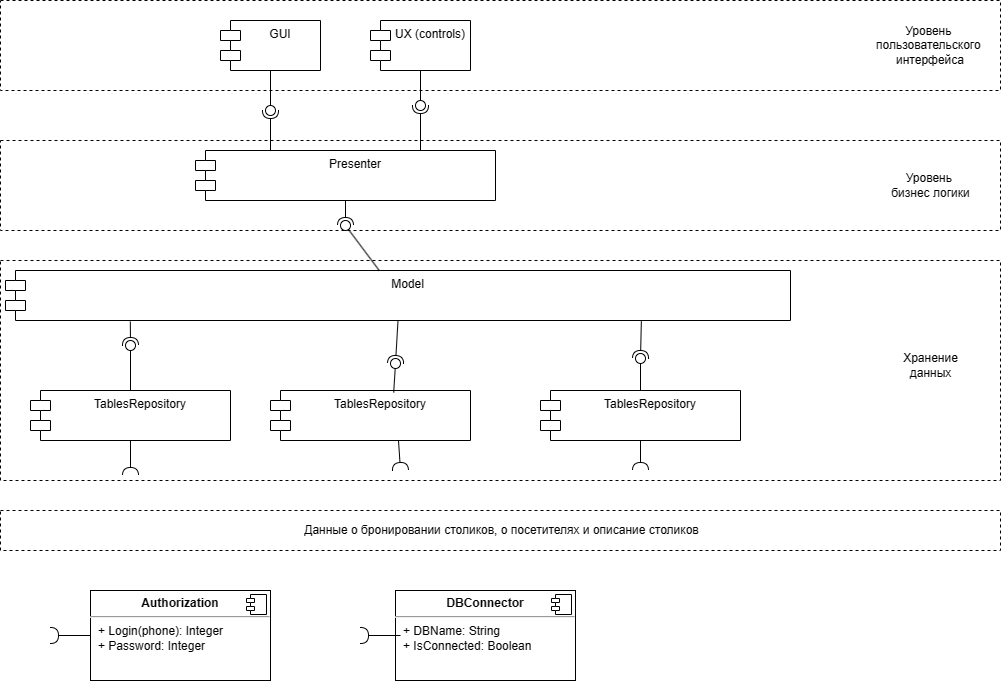

The diagram above was exported from draw.io. Its source (the exported page's mxGraphModel, read from the mxfile embedded in the PNG):
<mxGraphModel dx="1781" dy="679" grid="1" gridSize="10" guides="1" tooltips="1" connect="1" arrows="1" fold="1" page="1" pageScale="1" pageWidth="1169" pageHeight="826" background="none" math="0" shadow="0">
  <root>
    <mxCell id="0" />
    <mxCell id="1" parent="0" />
    <mxCell id="gPKKc12AeJ67HpigziQ7-84" value="" style="rounded=0;whiteSpace=wrap;html=1;dashed=1;" vertex="1" parent="1">
      <mxGeometry x="40" y="310" width="1000" height="220" as="geometry" />
    </mxCell>
    <mxCell id="gPKKc12AeJ67HpigziQ7-81" value="" style="rounded=0;whiteSpace=wrap;html=1;dashed=1;" vertex="1" parent="1">
      <mxGeometry x="40" y="190" width="1000" height="90" as="geometry" />
    </mxCell>
    <mxCell id="gPKKc12AeJ67HpigziQ7-78" value="" style="rounded=0;whiteSpace=wrap;html=1;dashed=1;" vertex="1" parent="1">
      <mxGeometry x="40" y="50" width="1000" height="90" as="geometry" />
    </mxCell>
    <mxCell id="gPKKc12AeJ67HpigziQ7-41" value="GUI" style="shape=module;align=left;spacingLeft=20;align=center;verticalAlign=top;whiteSpace=wrap;html=1;" vertex="1" parent="1">
      <mxGeometry x="260" y="70" width="100" height="50" as="geometry" />
    </mxCell>
    <mxCell id="gPKKc12AeJ67HpigziQ7-42" value="UX (controls)" style="shape=module;align=left;spacingLeft=20;align=center;verticalAlign=top;whiteSpace=wrap;html=1;" vertex="1" parent="1">
      <mxGeometry x="410" y="70" width="100" height="50" as="geometry" />
    </mxCell>
    <mxCell id="gPKKc12AeJ67HpigziQ7-43" value="Presenter" style="shape=module;align=left;spacingLeft=20;align=center;verticalAlign=top;whiteSpace=wrap;html=1;" vertex="1" parent="1">
      <mxGeometry x="235" y="200" width="300" height="50" as="geometry" />
    </mxCell>
    <mxCell id="gPKKc12AeJ67HpigziQ7-44" value="Model" style="shape=module;align=left;spacingLeft=20;align=center;verticalAlign=top;whiteSpace=wrap;html=1;" vertex="1" parent="1">
      <mxGeometry x="45" y="320" width="785" height="50" as="geometry" />
    </mxCell>
    <mxCell id="gPKKc12AeJ67HpigziQ7-46" value="TablesRepository" style="shape=module;align=left;spacingLeft=20;align=center;verticalAlign=top;whiteSpace=wrap;html=1;" vertex="1" parent="1">
      <mxGeometry x="70" y="440" width="200" height="50" as="geometry" />
    </mxCell>
    <mxCell id="gPKKc12AeJ67HpigziQ7-48" value="TablesRepository" style="shape=module;align=left;spacingLeft=20;align=center;verticalAlign=top;whiteSpace=wrap;html=1;" vertex="1" parent="1">
      <mxGeometry x="310" y="440" width="200" height="50" as="geometry" />
    </mxCell>
    <mxCell id="gPKKc12AeJ67HpigziQ7-49" value="TablesRepository" style="shape=module;align=left;spacingLeft=20;align=center;verticalAlign=top;whiteSpace=wrap;html=1;" vertex="1" parent="1">
      <mxGeometry x="580" y="440" width="200" height="50" as="geometry" />
    </mxCell>
    <mxCell id="gPKKc12AeJ67HpigziQ7-51" value="" style="rounded=0;orthogonalLoop=1;jettySize=auto;html=1;endArrow=halfCircle;endFill=0;endSize=6;strokeWidth=1;sketch=0;exitX=0.75;exitY=0;exitDx=0;exitDy=0;" edge="1" target="gPKKc12AeJ67HpigziQ7-53" parent="1" source="gPKKc12AeJ67HpigziQ7-43">
      <mxGeometry relative="1" as="geometry">
        <mxPoint x="520" y="125" as="sourcePoint" />
      </mxGeometry>
    </mxCell>
    <mxCell id="gPKKc12AeJ67HpigziQ7-52" value="" style="rounded=0;orthogonalLoop=1;jettySize=auto;html=1;endArrow=oval;endFill=0;sketch=0;sourcePerimeterSpacing=0;targetPerimeterSpacing=0;endSize=10;" edge="1" target="gPKKc12AeJ67HpigziQ7-53" parent="1" source="gPKKc12AeJ67HpigziQ7-42">
      <mxGeometry relative="1" as="geometry">
        <mxPoint x="480" y="125" as="sourcePoint" />
      </mxGeometry>
    </mxCell>
    <mxCell id="gPKKc12AeJ67HpigziQ7-53" value="" style="ellipse;whiteSpace=wrap;html=1;align=center;aspect=fixed;fillColor=none;strokeColor=none;resizable=0;perimeter=centerPerimeter;rotatable=0;allowArrows=0;points=[];outlineConnect=1;" vertex="1" parent="1">
      <mxGeometry x="455" y="150" width="10" height="10" as="geometry" />
    </mxCell>
    <mxCell id="gPKKc12AeJ67HpigziQ7-56" value="" style="ellipse;whiteSpace=wrap;html=1;align=center;aspect=fixed;fillColor=none;strokeColor=none;resizable=0;perimeter=centerPerimeter;rotatable=0;allowArrows=0;points=[];outlineConnect=1;" vertex="1" parent="1">
      <mxGeometry x="495" y="110" width="10" height="10" as="geometry" />
    </mxCell>
    <mxCell id="gPKKc12AeJ67HpigziQ7-57" value="" style="rounded=0;orthogonalLoop=1;jettySize=auto;html=1;endArrow=halfCircle;endFill=0;endSize=6;strokeWidth=1;sketch=0;exitX=0.25;exitY=0;exitDx=0;exitDy=0;" edge="1" parent="1" source="gPKKc12AeJ67HpigziQ7-43">
      <mxGeometry relative="1" as="geometry">
        <mxPoint x="520" y="115" as="sourcePoint" />
        <mxPoint x="310" y="160" as="targetPoint" />
        <Array as="points" />
      </mxGeometry>
    </mxCell>
    <mxCell id="gPKKc12AeJ67HpigziQ7-58" value="" style="rounded=0;orthogonalLoop=1;jettySize=auto;html=1;endArrow=oval;endFill=0;sketch=0;sourcePerimeterSpacing=0;targetPerimeterSpacing=0;endSize=10;exitX=0.5;exitY=1;exitDx=0;exitDy=0;" edge="1" parent="1" source="gPKKc12AeJ67HpigziQ7-41">
      <mxGeometry relative="1" as="geometry">
        <mxPoint x="490" y="114" as="sourcePoint" />
        <mxPoint x="310" y="160" as="targetPoint" />
      </mxGeometry>
    </mxCell>
    <mxCell id="gPKKc12AeJ67HpigziQ7-59" value="" style="ellipse;whiteSpace=wrap;html=1;align=center;aspect=fixed;fillColor=none;strokeColor=none;resizable=0;perimeter=centerPerimeter;rotatable=0;allowArrows=0;points=[];outlineConnect=1;" vertex="1" parent="1">
      <mxGeometry x="495" y="110" width="10" height="10" as="geometry" />
    </mxCell>
    <mxCell id="gPKKc12AeJ67HpigziQ7-63" value="" style="rounded=0;orthogonalLoop=1;jettySize=auto;html=1;endArrow=halfCircle;endFill=0;endSize=6;strokeWidth=1;sketch=0;" edge="1" target="gPKKc12AeJ67HpigziQ7-65" parent="1" source="gPKKc12AeJ67HpigziQ7-43">
      <mxGeometry relative="1" as="geometry">
        <mxPoint x="430" y="290" as="sourcePoint" />
      </mxGeometry>
    </mxCell>
    <mxCell id="gPKKc12AeJ67HpigziQ7-64" value="" style="rounded=0;orthogonalLoop=1;jettySize=auto;html=1;endArrow=oval;endFill=0;sketch=0;sourcePerimeterSpacing=0;targetPerimeterSpacing=0;endSize=10;" edge="1" target="gPKKc12AeJ67HpigziQ7-65" parent="1" source="gPKKc12AeJ67HpigziQ7-44">
      <mxGeometry relative="1" as="geometry">
        <mxPoint x="380" y="275" as="sourcePoint" />
      </mxGeometry>
    </mxCell>
    <mxCell id="gPKKc12AeJ67HpigziQ7-65" value="" style="ellipse;whiteSpace=wrap;html=1;align=center;aspect=fixed;fillColor=none;strokeColor=none;resizable=0;perimeter=centerPerimeter;rotatable=0;allowArrows=0;points=[];outlineConnect=1;" vertex="1" parent="1">
      <mxGeometry x="380" y="270" width="10" height="10" as="geometry" />
    </mxCell>
    <mxCell id="gPKKc12AeJ67HpigziQ7-68" value="" style="rounded=0;orthogonalLoop=1;jettySize=auto;html=1;endArrow=halfCircle;endFill=0;endSize=6;strokeWidth=1;sketch=0;exitX=0.159;exitY=1.022;exitDx=0;exitDy=0;exitPerimeter=0;" edge="1" target="gPKKc12AeJ67HpigziQ7-70" parent="1" source="gPKKc12AeJ67HpigziQ7-44">
      <mxGeometry relative="1" as="geometry">
        <mxPoint x="190" y="395" as="sourcePoint" />
      </mxGeometry>
    </mxCell>
    <mxCell id="gPKKc12AeJ67HpigziQ7-69" value="" style="rounded=0;orthogonalLoop=1;jettySize=auto;html=1;endArrow=oval;endFill=0;sketch=0;sourcePerimeterSpacing=0;targetPerimeterSpacing=0;endSize=10;" edge="1" target="gPKKc12AeJ67HpigziQ7-70" parent="1" source="gPKKc12AeJ67HpigziQ7-46">
      <mxGeometry relative="1" as="geometry">
        <mxPoint x="150" y="395" as="sourcePoint" />
      </mxGeometry>
    </mxCell>
    <mxCell id="gPKKc12AeJ67HpigziQ7-70" value="" style="ellipse;whiteSpace=wrap;html=1;align=center;aspect=fixed;fillColor=none;strokeColor=none;resizable=0;perimeter=centerPerimeter;rotatable=0;allowArrows=0;points=[];outlineConnect=1;" vertex="1" parent="1">
      <mxGeometry x="165" y="390" width="10" height="10" as="geometry" />
    </mxCell>
    <mxCell id="gPKKc12AeJ67HpigziQ7-71" value="" style="rounded=0;orthogonalLoop=1;jettySize=auto;html=1;endArrow=halfCircle;endFill=0;endSize=6;strokeWidth=1;sketch=0;exitX=0.5;exitY=1;exitDx=0;exitDy=0;" edge="1" target="gPKKc12AeJ67HpigziQ7-73" parent="1" source="gPKKc12AeJ67HpigziQ7-44">
      <mxGeometry relative="1" as="geometry">
        <mxPoint x="455" y="413" as="sourcePoint" />
      </mxGeometry>
    </mxCell>
    <mxCell id="gPKKc12AeJ67HpigziQ7-72" value="" style="rounded=0;orthogonalLoop=1;jettySize=auto;html=1;endArrow=oval;endFill=0;sketch=0;sourcePerimeterSpacing=0;targetPerimeterSpacing=0;endSize=10;exitX=0.616;exitY=0.04;exitDx=0;exitDy=0;exitPerimeter=0;" edge="1" target="gPKKc12AeJ67HpigziQ7-73" parent="1" source="gPKKc12AeJ67HpigziQ7-48">
      <mxGeometry relative="1" as="geometry">
        <mxPoint x="415" y="413" as="sourcePoint" />
      </mxGeometry>
    </mxCell>
    <mxCell id="gPKKc12AeJ67HpigziQ7-73" value="" style="ellipse;whiteSpace=wrap;html=1;align=center;aspect=fixed;fillColor=none;strokeColor=none;resizable=0;perimeter=centerPerimeter;rotatable=0;allowArrows=0;points=[];outlineConnect=1;" vertex="1" parent="1">
      <mxGeometry x="430" y="408" width="10" height="10" as="geometry" />
    </mxCell>
    <mxCell id="gPKKc12AeJ67HpigziQ7-74" value="" style="rounded=0;orthogonalLoop=1;jettySize=auto;html=1;endArrow=halfCircle;endFill=0;endSize=6;strokeWidth=1;sketch=0;exitX=0.81;exitY=1.016;exitDx=0;exitDy=0;exitPerimeter=0;" edge="1" target="gPKKc12AeJ67HpigziQ7-76" parent="1" source="gPKKc12AeJ67HpigziQ7-44">
      <mxGeometry relative="1" as="geometry">
        <mxPoint x="700" y="408" as="sourcePoint" />
      </mxGeometry>
    </mxCell>
    <mxCell id="gPKKc12AeJ67HpigziQ7-75" value="" style="rounded=0;orthogonalLoop=1;jettySize=auto;html=1;endArrow=oval;endFill=0;sketch=0;sourcePerimeterSpacing=0;targetPerimeterSpacing=0;endSize=10;" edge="1" target="gPKKc12AeJ67HpigziQ7-76" parent="1" source="gPKKc12AeJ67HpigziQ7-49">
      <mxGeometry relative="1" as="geometry">
        <mxPoint x="695" y="408" as="sourcePoint" />
        <mxPoint x="715" y="408" as="targetPoint" />
      </mxGeometry>
    </mxCell>
    <mxCell id="gPKKc12AeJ67HpigziQ7-76" value="" style="ellipse;whiteSpace=wrap;html=1;align=center;aspect=fixed;fillColor=none;strokeColor=none;resizable=0;perimeter=centerPerimeter;rotatable=0;allowArrows=0;points=[];outlineConnect=1;" vertex="1" parent="1">
      <mxGeometry x="675" y="403" width="10" height="10" as="geometry" />
    </mxCell>
    <mxCell id="gPKKc12AeJ67HpigziQ7-79" value="Уровень&amp;nbsp;&lt;br&gt;пользовательского&amp;nbsp;&lt;br&gt;интерфейса" style="text;html=1;strokeColor=none;fillColor=none;align=center;verticalAlign=middle;whiteSpace=wrap;rounded=0;" vertex="1" parent="1">
      <mxGeometry x="940" y="80" width="60" height="30" as="geometry" />
    </mxCell>
    <mxCell id="gPKKc12AeJ67HpigziQ7-80" value="Уровень&amp;nbsp;&lt;br&gt;бизнес логики" style="text;html=1;strokeColor=none;fillColor=none;align=center;verticalAlign=middle;whiteSpace=wrap;rounded=0;" vertex="1" parent="1">
      <mxGeometry x="927.5" y="220" width="85" height="30" as="geometry" />
    </mxCell>
    <mxCell id="gPKKc12AeJ67HpigziQ7-85" value="Хранение данных" style="text;html=1;strokeColor=none;fillColor=none;align=center;verticalAlign=middle;whiteSpace=wrap;rounded=0;" vertex="1" parent="1">
      <mxGeometry x="927.5" y="400" width="85" height="30" as="geometry" />
    </mxCell>
    <mxCell id="gPKKc12AeJ67HpigziQ7-86" value="" style="rounded=0;whiteSpace=wrap;html=1;dashed=1;" vertex="1" parent="1">
      <mxGeometry x="40" y="560" width="1000" height="40" as="geometry" />
    </mxCell>
    <mxCell id="gPKKc12AeJ67HpigziQ7-89" value="Данные о бронировании столиков, о посетителях и описание столиков" style="text;html=1;strokeColor=none;fillColor=none;align=center;verticalAlign=middle;whiteSpace=wrap;rounded=0;" vertex="1" parent="1">
      <mxGeometry x="70" y="565" width="942.5" height="30" as="geometry" />
    </mxCell>
    <mxCell id="gPKKc12AeJ67HpigziQ7-90" value="&lt;p style=&quot;margin:0px;margin-top:6px;text-align:center;&quot;&gt;&lt;b&gt;Authorization&lt;/b&gt;&lt;/p&gt;&lt;hr&gt;&lt;p style=&quot;margin:0px;margin-left:8px;&quot;&gt;+ Login(phone): Integer&lt;br&gt;+ Password: Integer&lt;/p&gt;" style="align=left;overflow=fill;html=1;dropTarget=0;whiteSpace=wrap;" vertex="1" parent="1">
      <mxGeometry x="130" y="640" width="180" height="90" as="geometry" />
    </mxCell>
    <mxCell id="gPKKc12AeJ67HpigziQ7-91" value="" style="shape=component;jettyWidth=8;jettyHeight=4;" vertex="1" parent="gPKKc12AeJ67HpigziQ7-90">
      <mxGeometry x="1" width="20" height="20" relative="1" as="geometry">
        <mxPoint x="-24" y="4" as="offset" />
      </mxGeometry>
    </mxCell>
    <mxCell id="gPKKc12AeJ67HpigziQ7-92" value="" style="rounded=0;orthogonalLoop=1;jettySize=auto;html=1;endArrow=halfCircle;endFill=0;endSize=6;strokeWidth=1;sketch=0;fontSize=12;curved=1;exitX=0.5;exitY=1;exitDx=0;exitDy=0;" edge="1" target="gPKKc12AeJ67HpigziQ7-93" parent="1" source="gPKKc12AeJ67HpigziQ7-46">
      <mxGeometry relative="1" as="geometry">
        <mxPoint x="190" y="525" as="sourcePoint" />
      </mxGeometry>
    </mxCell>
    <mxCell id="gPKKc12AeJ67HpigziQ7-93" value="" style="ellipse;whiteSpace=wrap;html=1;align=center;aspect=fixed;fillColor=none;strokeColor=none;resizable=0;perimeter=centerPerimeter;rotatable=0;allowArrows=0;points=[];outlineConnect=1;" vertex="1" parent="1">
      <mxGeometry x="165" y="520" width="10" height="10" as="geometry" />
    </mxCell>
    <mxCell id="gPKKc12AeJ67HpigziQ7-94" value="" style="rounded=0;orthogonalLoop=1;jettySize=auto;html=1;endArrow=halfCircle;endFill=0;endSize=6;strokeWidth=1;sketch=0;fontSize=12;curved=1;exitX=0.64;exitY=1;exitDx=0;exitDy=0;exitPerimeter=0;" edge="1" parent="1" source="gPKKc12AeJ67HpigziQ7-48">
      <mxGeometry relative="1" as="geometry">
        <mxPoint x="460" y="505" as="sourcePoint" />
        <mxPoint x="440" y="520" as="targetPoint" />
      </mxGeometry>
    </mxCell>
    <mxCell id="gPKKc12AeJ67HpigziQ7-95" value="" style="ellipse;whiteSpace=wrap;html=1;align=center;aspect=fixed;fillColor=none;strokeColor=none;resizable=0;perimeter=centerPerimeter;rotatable=0;allowArrows=0;points=[];outlineConnect=1;" vertex="1" parent="1">
      <mxGeometry x="435" y="500" width="10" height="10" as="geometry" />
    </mxCell>
    <mxCell id="gPKKc12AeJ67HpigziQ7-96" value="" style="rounded=0;orthogonalLoop=1;jettySize=auto;html=1;endArrow=halfCircle;endFill=0;endSize=6;strokeWidth=1;sketch=0;fontSize=12;curved=1;exitX=0.5;exitY=1;exitDx=0;exitDy=0;" edge="1" parent="1" source="gPKKc12AeJ67HpigziQ7-49">
      <mxGeometry relative="1" as="geometry">
        <mxPoint x="515" y="555" as="sourcePoint" />
        <mxPoint x="680" y="520" as="targetPoint" />
      </mxGeometry>
    </mxCell>
    <mxCell id="gPKKc12AeJ67HpigziQ7-97" value="" style="ellipse;whiteSpace=wrap;html=1;align=center;aspect=fixed;fillColor=none;strokeColor=none;resizable=0;perimeter=centerPerimeter;rotatable=0;allowArrows=0;points=[];outlineConnect=1;" vertex="1" parent="1">
      <mxGeometry x="490" y="550" width="10" height="10" as="geometry" />
    </mxCell>
    <mxCell id="gPKKc12AeJ67HpigziQ7-98" value="&lt;p style=&quot;margin:0px;margin-top:6px;text-align:center;&quot;&gt;&lt;b&gt;DBConnector&lt;/b&gt;&lt;/p&gt;&lt;hr&gt;&lt;p style=&quot;margin:0px;margin-left:8px;&quot;&gt;+ DBName: String&lt;br&gt;+ IsConnected: Boolean&lt;/p&gt;" style="align=left;overflow=fill;html=1;dropTarget=0;whiteSpace=wrap;" vertex="1" parent="1">
      <mxGeometry x="435" y="640" width="180" height="90" as="geometry" />
    </mxCell>
    <mxCell id="gPKKc12AeJ67HpigziQ7-99" value="" style="shape=component;jettyWidth=8;jettyHeight=4;" vertex="1" parent="gPKKc12AeJ67HpigziQ7-98">
      <mxGeometry x="1" width="20" height="20" relative="1" as="geometry">
        <mxPoint x="-24" y="4" as="offset" />
      </mxGeometry>
    </mxCell>
    <mxCell id="gPKKc12AeJ67HpigziQ7-100" value="" style="rounded=0;orthogonalLoop=1;jettySize=auto;html=1;endArrow=halfCircle;endFill=0;endSize=6;strokeWidth=1;sketch=0;fontSize=12;curved=1;exitX=0;exitY=0.5;exitDx=0;exitDy=0;" edge="1" parent="1" source="gPKKc12AeJ67HpigziQ7-90">
      <mxGeometry relative="1" as="geometry">
        <mxPoint x="735" y="415" as="sourcePoint" />
        <mxPoint x="90" y="685" as="targetPoint" />
      </mxGeometry>
    </mxCell>
    <mxCell id="gPKKc12AeJ67HpigziQ7-101" value="" style="ellipse;whiteSpace=wrap;html=1;align=center;aspect=fixed;fillColor=none;strokeColor=none;resizable=0;perimeter=centerPerimeter;rotatable=0;allowArrows=0;points=[];outlineConnect=1;" vertex="1" parent="1">
      <mxGeometry x="710" y="410" width="10" height="10" as="geometry" />
    </mxCell>
    <mxCell id="gPKKc12AeJ67HpigziQ7-102" value="" style="rounded=0;orthogonalLoop=1;jettySize=auto;html=1;endArrow=halfCircle;endFill=0;endSize=6;strokeWidth=1;sketch=0;fontSize=12;curved=1;exitX=0;exitY=0.5;exitDx=0;exitDy=0;" edge="1" parent="1">
      <mxGeometry relative="1" as="geometry">
        <mxPoint x="440" y="685" as="sourcePoint" />
        <mxPoint x="400" y="685" as="targetPoint" />
      </mxGeometry>
    </mxCell>
  </root>
</mxGraphModel>